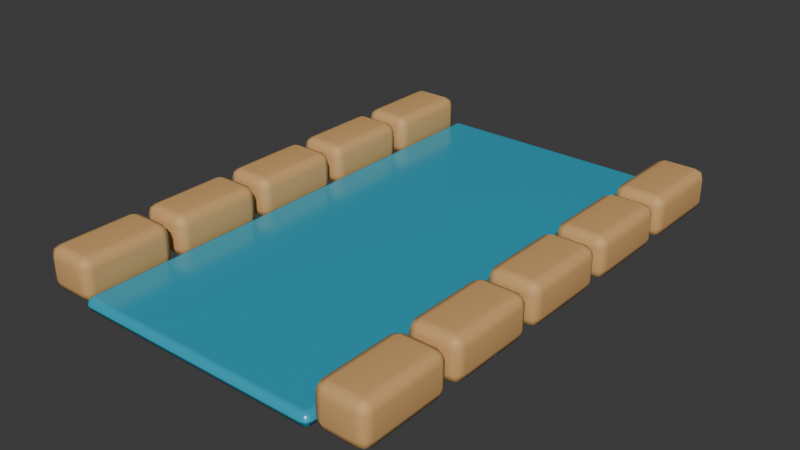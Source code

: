 # Source: NJD-20.blend  (saved by Blender 4.3.34; exported with 4.5.12 LTS)
import bpy
from mathutils import Matrix  # noqa: F401  (used for matrix-valued properties, if any)

bpy.ops.wm.read_factory_settings(use_empty=True)
scene = bpy.context.scene
scene.name = 'Scene'

# ---- collections
col_collection = bpy.data.collections.new('Collection'); scene.collection.children.link(col_collection)

# ---- materials (node trees are filled in below, after node groups)
mat_njd_water = bpy.data.materials.new('NJD water')
mat_njd_water.diffuse_color = (0.03, 0.43, 0.62, 1.0)
mat_njd_masonry = bpy.data.materials.new('NJD masonry')
mat_njd_masonry.diffuse_color = (0.68, 0.39, 0.15, 1.0)

# ---- material node trees
mat_njd_water.use_nodes = True; mat_njd_water.node_tree.nodes.clear()
_N = mat_njd_water.node_tree.nodes; _L = mat_njd_water.node_tree.links
n0 = _N.new('ShaderNodeBsdfPrincipled'); n0.name = 'Principled BSDF'; n0.location = (10, 300)
n0.inputs[0].default_value = (0.03, 0.43, 0.62, 1.0)
n0.inputs[1].default_value = 0.15
n0.inputs[2].default_value = 0.22
n1 = _N.new('ShaderNodeOutputMaterial'); n1.name = 'Material Output'; n1.location = (300, 300)
_L.new(n0.outputs[0], n1.inputs[0])
n1.is_active_output = True
mat_njd_masonry.use_nodes = True; mat_njd_masonry.node_tree.nodes.clear()
_N = mat_njd_masonry.node_tree.nodes; _L = mat_njd_masonry.node_tree.links
n0 = _N.new('ShaderNodeBsdfPrincipled'); n0.name = 'Principled BSDF'; n0.location = (10, 300)
n0.inputs[0].default_value = (0.68, 0.39, 0.15, 1.0)
n0.inputs[2].default_value = 0.65
n1 = _N.new('ShaderNodeOutputMaterial'); n1.name = 'Material Output'; n1.location = (300, 300)
_L.new(n0.outputs[0], n1.inputs[0])
n1.is_active_output = True

# ---- world
world_world = bpy.data.worlds.new('World'); scene.world = world_world
world_world.use_nodes = True; world_world.node_tree.nodes.clear()
_N = world_world.node_tree.nodes; _L = world_world.node_tree.links
n0 = _N.new('ShaderNodeOutputWorld'); n0.name = 'World Output'; n0.location = (300, 300)
n1 = _N.new('ShaderNodeBackground'); n1.name = 'Background'; n1.location = (10, 300)
n1.inputs[0].default_value = (0.05088, 0.05088, 0.05088, 1.0)
_L.new(n1.outputs[0], n0.inputs[0])
n0.is_active_output = True
world_world.color = (0.05088, 0.05088, 0.05088)
world_world.sun_shadow_jitter_overblur = 0.0

# ---- meshes
me_cube_376 = bpy.data.meshes.new('Cube.376')
me_cube_376.from_pydata([(-0.75, -1.5, -0.04), (-0.75, -1.5, 0.04), (-0.75, 1.5, -0.04), (-0.75, 1.5, 0.04), (0.75, -1.5, -0.04), (0.75, -1.5, 0.04), (0.75, 1.5, -0.04), (0.75, 1.5, 0.04)], [], [(0, 1, 3, 2), (2, 3, 7, 6), (6, 7, 5, 4), (4, 5, 1, 0), (2, 6, 4, 0), (7, 3, 1, 5)])
_uv = me_cube_376.uv_layers.new(name='UVMap')
_uv.uv.foreach_set('vector', [0.375, 0.0, 0.625, 0.0, 0.625, 0.25, 0.375, 0.25, 0.375, 0.25, 0.625, 0.25, 0.625, 0.5, 0.375, 0.5, 0.375, 0.5, 0.625, 0.5, 0.625, 0.75, 0.375, 0.75, 0.375, 0.75, 0.625, 0.75, 0.625, 1.0, 0.375, 1.0, 0.125, 0.5, 0.375, 0.5, 0.375, 0.75, 0.125, 0.75, 0.625, 0.5, 0.875, 0.5, 0.875, 0.75, 0.625, 0.75])
me_cube_376.materials.append(mat_njd_water)
me_cube_376.update()
me_cube_377 = bpy.data.meshes.new('Cube.377')
me_cube_377.from_pydata([(-0.15, -0.275, -0.125), (-0.15, -0.275, 0.125), (-0.15, 0.275, -0.125), (-0.15, 0.275, 0.125), (0.15, -0.275, -0.125), (0.15, -0.275, 0.125), (0.15, 0.275, -0.125), (0.15, 0.275, 0.125)], [], [(0, 1, 3, 2), (2, 3, 7, 6), (6, 7, 5, 4), (4, 5, 1, 0), (2, 6, 4, 0), (7, 3, 1, 5)])
_uv = me_cube_377.uv_layers.new(name='UVMap')
_uv.uv.foreach_set('vector', [0.375, 0.0, 0.625, 0.0, 0.625, 0.25, 0.375, 0.25, 0.375, 0.25, 0.625, 0.25, 0.625, 0.5, 0.375, 0.5, 0.375, 0.5, 0.625, 0.5, 0.625, 0.75, 0.375, 0.75, 0.375, 0.75, 0.625, 0.75, 0.625, 1.0, 0.375, 1.0, 0.125, 0.5, 0.375, 0.5, 0.375, 0.75, 0.125, 0.75, 0.625, 0.5, 0.875, 0.5, 0.875, 0.75, 0.625, 0.75])
me_cube_377.materials.append(mat_njd_masonry)
me_cube_377.update()
me_cube_378 = bpy.data.meshes.new('Cube.378')
me_cube_378.from_pydata([(-0.15, -0.275, -0.125), (-0.15, -0.275, 0.125), (-0.15, 0.275, -0.125), (-0.15, 0.275, 0.125), (0.15, -0.275, -0.125), (0.15, -0.275, 0.125), (0.15, 0.275, -0.125), (0.15, 0.275, 0.125)], [], [(0, 1, 3, 2), (2, 3, 7, 6), (6, 7, 5, 4), (4, 5, 1, 0), (2, 6, 4, 0), (7, 3, 1, 5)])
_uv = me_cube_378.uv_layers.new(name='UVMap')
_uv.uv.foreach_set('vector', [0.375, 0.0, 0.625, 0.0, 0.625, 0.25, 0.375, 0.25, 0.375, 0.25, 0.625, 0.25, 0.625, 0.5, 0.375, 0.5, 0.375, 0.5, 0.625, 0.5, 0.625, 0.75, 0.375, 0.75, 0.375, 0.75, 0.625, 0.75, 0.625, 1.0, 0.375, 1.0, 0.125, 0.5, 0.375, 0.5, 0.375, 0.75, 0.125, 0.75, 0.625, 0.5, 0.875, 0.5, 0.875, 0.75, 0.625, 0.75])
me_cube_378.materials.append(mat_njd_masonry)
me_cube_378.update()
me_cube_379 = bpy.data.meshes.new('Cube.379')
me_cube_379.from_pydata([(-0.15, -0.275, -0.125), (-0.15, -0.275, 0.125), (-0.15, 0.275, -0.125), (-0.15, 0.275, 0.125), (0.15, -0.275, -0.125), (0.15, -0.275, 0.125), (0.15, 0.275, -0.125), (0.15, 0.275, 0.125)], [], [(0, 1, 3, 2), (2, 3, 7, 6), (6, 7, 5, 4), (4, 5, 1, 0), (2, 6, 4, 0), (7, 3, 1, 5)])
_uv = me_cube_379.uv_layers.new(name='UVMap')
_uv.uv.foreach_set('vector', [0.375, 0.0, 0.625, 0.0, 0.625, 0.25, 0.375, 0.25, 0.375, 0.25, 0.625, 0.25, 0.625, 0.5, 0.375, 0.5, 0.375, 0.5, 0.625, 0.5, 0.625, 0.75, 0.375, 0.75, 0.375, 0.75, 0.625, 0.75, 0.625, 1.0, 0.375, 1.0, 0.125, 0.5, 0.375, 0.5, 0.375, 0.75, 0.125, 0.75, 0.625, 0.5, 0.875, 0.5, 0.875, 0.75, 0.625, 0.75])
me_cube_379.materials.append(mat_njd_masonry)
me_cube_379.update()
me_cube_380 = bpy.data.meshes.new('Cube.380')
me_cube_380.from_pydata([(-0.15, -0.275, -0.125), (-0.15, -0.275, 0.125), (-0.15, 0.275, -0.125), (-0.15, 0.275, 0.125), (0.15, -0.275, -0.125), (0.15, -0.275, 0.125), (0.15, 0.275, -0.125), (0.15, 0.275, 0.125)], [], [(0, 1, 3, 2), (2, 3, 7, 6), (6, 7, 5, 4), (4, 5, 1, 0), (2, 6, 4, 0), (7, 3, 1, 5)])
_uv = me_cube_380.uv_layers.new(name='UVMap')
_uv.uv.foreach_set('vector', [0.375, 0.0, 0.625, 0.0, 0.625, 0.25, 0.375, 0.25, 0.375, 0.25, 0.625, 0.25, 0.625, 0.5, 0.375, 0.5, 0.375, 0.5, 0.625, 0.5, 0.625, 0.75, 0.375, 0.75, 0.375, 0.75, 0.625, 0.75, 0.625, 1.0, 0.375, 1.0, 0.125, 0.5, 0.375, 0.5, 0.375, 0.75, 0.125, 0.75, 0.625, 0.5, 0.875, 0.5, 0.875, 0.75, 0.625, 0.75])
me_cube_380.materials.append(mat_njd_masonry)
me_cube_380.update()
me_cube_381 = bpy.data.meshes.new('Cube.381')
me_cube_381.from_pydata([(-0.15, -0.275, -0.125), (-0.15, -0.275, 0.125), (-0.15, 0.275, -0.125), (-0.15, 0.275, 0.125), (0.15, -0.275, -0.125), (0.15, -0.275, 0.125), (0.15, 0.275, -0.125), (0.15, 0.275, 0.125)], [], [(0, 1, 3, 2), (2, 3, 7, 6), (6, 7, 5, 4), (4, 5, 1, 0), (2, 6, 4, 0), (7, 3, 1, 5)])
_uv = me_cube_381.uv_layers.new(name='UVMap')
_uv.uv.foreach_set('vector', [0.375, 0.0, 0.625, 0.0, 0.625, 0.25, 0.375, 0.25, 0.375, 0.25, 0.625, 0.25, 0.625, 0.5, 0.375, 0.5, 0.375, 0.5, 0.625, 0.5, 0.625, 0.75, 0.375, 0.75, 0.375, 0.75, 0.625, 0.75, 0.625, 1.0, 0.375, 1.0, 0.125, 0.5, 0.375, 0.5, 0.375, 0.75, 0.125, 0.75, 0.625, 0.5, 0.875, 0.5, 0.875, 0.75, 0.625, 0.75])
me_cube_381.materials.append(mat_njd_masonry)
me_cube_381.update()
me_cube_382 = bpy.data.meshes.new('Cube.382')
me_cube_382.from_pydata([(-0.15, -0.275, -0.125), (-0.15, -0.275, 0.125), (-0.15, 0.275, -0.125), (-0.15, 0.275, 0.125), (0.15, -0.275, -0.125), (0.15, -0.275, 0.125), (0.15, 0.275, -0.125), (0.15, 0.275, 0.125)], [], [(0, 1, 3, 2), (2, 3, 7, 6), (6, 7, 5, 4), (4, 5, 1, 0), (2, 6, 4, 0), (7, 3, 1, 5)])
_uv = me_cube_382.uv_layers.new(name='UVMap')
_uv.uv.foreach_set('vector', [0.375, 0.0, 0.625, 0.0, 0.625, 0.25, 0.375, 0.25, 0.375, 0.25, 0.625, 0.25, 0.625, 0.5, 0.375, 0.5, 0.375, 0.5, 0.625, 0.5, 0.625, 0.75, 0.375, 0.75, 0.375, 0.75, 0.625, 0.75, 0.625, 1.0, 0.375, 1.0, 0.125, 0.5, 0.375, 0.5, 0.375, 0.75, 0.125, 0.75, 0.625, 0.5, 0.875, 0.5, 0.875, 0.75, 0.625, 0.75])
me_cube_382.materials.append(mat_njd_masonry)
me_cube_382.update()
me_cube_383 = bpy.data.meshes.new('Cube.383')
me_cube_383.from_pydata([(-0.15, -0.275, -0.125), (-0.15, -0.275, 0.125), (-0.15, 0.275, -0.125), (-0.15, 0.275, 0.125), (0.15, -0.275, -0.125), (0.15, -0.275, 0.125), (0.15, 0.275, -0.125), (0.15, 0.275, 0.125)], [], [(0, 1, 3, 2), (2, 3, 7, 6), (6, 7, 5, 4), (4, 5, 1, 0), (2, 6, 4, 0), (7, 3, 1, 5)])
_uv = me_cube_383.uv_layers.new(name='UVMap')
_uv.uv.foreach_set('vector', [0.375, 0.0, 0.625, 0.0, 0.625, 0.25, 0.375, 0.25, 0.375, 0.25, 0.625, 0.25, 0.625, 0.5, 0.375, 0.5, 0.375, 0.5, 0.625, 0.5, 0.625, 0.75, 0.375, 0.75, 0.375, 0.75, 0.625, 0.75, 0.625, 1.0, 0.375, 1.0, 0.125, 0.5, 0.375, 0.5, 0.375, 0.75, 0.125, 0.75, 0.625, 0.5, 0.875, 0.5, 0.875, 0.75, 0.625, 0.75])
me_cube_383.materials.append(mat_njd_masonry)
me_cube_383.update()
me_cube_384 = bpy.data.meshes.new('Cube.384')
me_cube_384.from_pydata([(-0.15, -0.275, -0.125), (-0.15, -0.275, 0.125), (-0.15, 0.275, -0.125), (-0.15, 0.275, 0.125), (0.15, -0.275, -0.125), (0.15, -0.275, 0.125), (0.15, 0.275, -0.125), (0.15, 0.275, 0.125)], [], [(0, 1, 3, 2), (2, 3, 7, 6), (6, 7, 5, 4), (4, 5, 1, 0), (2, 6, 4, 0), (7, 3, 1, 5)])
_uv = me_cube_384.uv_layers.new(name='UVMap')
_uv.uv.foreach_set('vector', [0.375, 0.0, 0.625, 0.0, 0.625, 0.25, 0.375, 0.25, 0.375, 0.25, 0.625, 0.25, 0.625, 0.5, 0.375, 0.5, 0.375, 0.5, 0.625, 0.5, 0.625, 0.75, 0.375, 0.75, 0.375, 0.75, 0.625, 0.75, 0.625, 1.0, 0.375, 1.0, 0.125, 0.5, 0.375, 0.5, 0.375, 0.75, 0.125, 0.75, 0.625, 0.5, 0.875, 0.5, 0.875, 0.75, 0.625, 0.75])
me_cube_384.materials.append(mat_njd_masonry)
me_cube_384.update()
me_cube_385 = bpy.data.meshes.new('Cube.385')
me_cube_385.from_pydata([(-0.15, -0.275, -0.125), (-0.15, -0.275, 0.125), (-0.15, 0.275, -0.125), (-0.15, 0.275, 0.125), (0.15, -0.275, -0.125), (0.15, -0.275, 0.125), (0.15, 0.275, -0.125), (0.15, 0.275, 0.125)], [], [(0, 1, 3, 2), (2, 3, 7, 6), (6, 7, 5, 4), (4, 5, 1, 0), (2, 6, 4, 0), (7, 3, 1, 5)])
_uv = me_cube_385.uv_layers.new(name='UVMap')
_uv.uv.foreach_set('vector', [0.375, 0.0, 0.625, 0.0, 0.625, 0.25, 0.375, 0.25, 0.375, 0.25, 0.625, 0.25, 0.625, 0.5, 0.375, 0.5, 0.375, 0.5, 0.625, 0.5, 0.625, 0.75, 0.375, 0.75, 0.375, 0.75, 0.625, 0.75, 0.625, 1.0, 0.375, 1.0, 0.125, 0.5, 0.375, 0.5, 0.375, 0.75, 0.125, 0.75, 0.625, 0.5, 0.875, 0.5, 0.875, 0.75, 0.625, 0.75])
me_cube_385.materials.append(mat_njd_masonry)
me_cube_385.update()
me_cube_386 = bpy.data.meshes.new('Cube.386')
me_cube_386.from_pydata([(-0.15, -0.275, -0.125), (-0.15, -0.275, 0.125), (-0.15, 0.275, -0.125), (-0.15, 0.275, 0.125), (0.15, -0.275, -0.125), (0.15, -0.275, 0.125), (0.15, 0.275, -0.125), (0.15, 0.275, 0.125)], [], [(0, 1, 3, 2), (2, 3, 7, 6), (6, 7, 5, 4), (4, 5, 1, 0), (2, 6, 4, 0), (7, 3, 1, 5)])
_uv = me_cube_386.uv_layers.new(name='UVMap')
_uv.uv.foreach_set('vector', [0.375, 0.0, 0.625, 0.0, 0.625, 0.25, 0.375, 0.25, 0.375, 0.25, 0.625, 0.25, 0.625, 0.5, 0.375, 0.5, 0.375, 0.5, 0.625, 0.5, 0.625, 0.75, 0.375, 0.75, 0.375, 0.75, 0.625, 0.75, 0.625, 1.0, 0.375, 1.0, 0.125, 0.5, 0.375, 0.5, 0.375, 0.75, 0.125, 0.75, 0.625, 0.5, 0.875, 0.5, 0.875, 0.75, 0.625, 0.75])
me_cube_386.materials.append(mat_njd_masonry)
me_cube_386.update()

# ---- objects
ob_water = bpy.data.objects.new('water', me_cube_376)
ob_water_bank = bpy.data.objects.new('water bank', me_cube_377)
ob_water_bank_001 = bpy.data.objects.new('water bank.001', me_cube_378)
ob_water_bank_002 = bpy.data.objects.new('water bank.002', me_cube_379)
ob_water_bank_003 = bpy.data.objects.new('water bank.003', me_cube_380)
ob_water_bank_004 = bpy.data.objects.new('water bank.004', me_cube_381)
ob_water_bank_005 = bpy.data.objects.new('water bank.005', me_cube_382)
ob_water_bank_006 = bpy.data.objects.new('water bank.006', me_cube_383)
ob_water_bank_007 = bpy.data.objects.new('water bank.007', me_cube_384)
ob_water_bank_008 = bpy.data.objects.new('water bank.008', me_cube_385)
ob_water_bank_009 = bpy.data.objects.new('water bank.009', me_cube_386)

# ---- transforms, parenting, visibility, modifiers, constraints
ob_water.location = (0.0, 0.0, 0.04)
_m = ob_water.modifiers.new('soft manufactured edges', 'BEVEL')
_m.width = 0.06
_m.width_pct = 0.06
_m.segments = 2
_m = ob_water.modifiers.new('weighted normals', 'WEIGHTED_NORMAL')
ob_water_bank.location = (-0.9, -1.2, 0.13)
_m = ob_water_bank.modifiers.new('soft manufactured edges', 'BEVEL')
_m.width = 0.06
_m.width_pct = 0.06
_m.segments = 2
_m = ob_water_bank.modifiers.new('weighted normals', 'WEIGHTED_NORMAL')
ob_water_bank_001.location = (-0.9, -0.6, 0.13)
_m = ob_water_bank_001.modifiers.new('soft manufactured edges', 'BEVEL')
_m.width = 0.06
_m.width_pct = 0.06
_m.segments = 2
_m = ob_water_bank_001.modifiers.new('weighted normals', 'WEIGHTED_NORMAL')
ob_water_bank_002.location = (-0.9, 0.0, 0.13)
_m = ob_water_bank_002.modifiers.new('soft manufactured edges', 'BEVEL')
_m.width = 0.06
_m.width_pct = 0.06
_m.segments = 2
_m = ob_water_bank_002.modifiers.new('weighted normals', 'WEIGHTED_NORMAL')
ob_water_bank_003.location = (-0.9, 0.6, 0.13)
_m = ob_water_bank_003.modifiers.new('soft manufactured edges', 'BEVEL')
_m.width = 0.06
_m.width_pct = 0.06
_m.segments = 2
_m = ob_water_bank_003.modifiers.new('weighted normals', 'WEIGHTED_NORMAL')
ob_water_bank_004.location = (-0.9, 1.2, 0.13)
_m = ob_water_bank_004.modifiers.new('soft manufactured edges', 'BEVEL')
_m.width = 0.06
_m.width_pct = 0.06
_m.segments = 2
_m = ob_water_bank_004.modifiers.new('weighted normals', 'WEIGHTED_NORMAL')
ob_water_bank_005.location = (0.9, -1.2, 0.13)
_m = ob_water_bank_005.modifiers.new('soft manufactured edges', 'BEVEL')
_m.width = 0.06
_m.width_pct = 0.06
_m.segments = 2
_m = ob_water_bank_005.modifiers.new('weighted normals', 'WEIGHTED_NORMAL')
ob_water_bank_006.location = (0.9, -0.6, 0.13)
_m = ob_water_bank_006.modifiers.new('soft manufactured edges', 'BEVEL')
_m.width = 0.06
_m.width_pct = 0.06
_m.segments = 2
_m = ob_water_bank_006.modifiers.new('weighted normals', 'WEIGHTED_NORMAL')
ob_water_bank_007.location = (0.9, 0.0, 0.13)
_m = ob_water_bank_007.modifiers.new('soft manufactured edges', 'BEVEL')
_m.width = 0.06
_m.width_pct = 0.06
_m.segments = 2
_m = ob_water_bank_007.modifiers.new('weighted normals', 'WEIGHTED_NORMAL')
ob_water_bank_008.location = (0.9, 0.6, 0.13)
_m = ob_water_bank_008.modifiers.new('soft manufactured edges', 'BEVEL')
_m.width = 0.06
_m.width_pct = 0.06
_m.segments = 2
_m = ob_water_bank_008.modifiers.new('weighted normals', 'WEIGHTED_NORMAL')
ob_water_bank_009.location = (0.9, 1.2, 0.13)
_m = ob_water_bank_009.modifiers.new('soft manufactured edges', 'BEVEL')
_m.width = 0.06
_m.width_pct = 0.06
_m.segments = 2
_m = ob_water_bank_009.modifiers.new('weighted normals', 'WEIGHTED_NORMAL')

# ---- collection membership
col_collection.objects.link(ob_water)
col_collection.objects.link(ob_water_bank)
col_collection.objects.link(ob_water_bank_001)
col_collection.objects.link(ob_water_bank_002)
col_collection.objects.link(ob_water_bank_003)
col_collection.objects.link(ob_water_bank_004)
col_collection.objects.link(ob_water_bank_005)
col_collection.objects.link(ob_water_bank_006)
col_collection.objects.link(ob_water_bank_007)
col_collection.objects.link(ob_water_bank_008)
col_collection.objects.link(ob_water_bank_009)

# ---- scene / render settings (as saved in the file)
scene.frame_start = 1; scene.frame_end = 120; scene.frame_set(1)
scene.render.engine = 'BLENDER_EEVEE_NEXT'
bpy.context.view_layer.update()

# ---- added for rendering (the .blend has no active camera and no usable light): camera, sun
cam_auto = bpy.data.cameras.new('AutoCamera')
cam_auto.lens = 50.0
cam_auto.sensor_width = 36.0
cam_auto.clip_end = 1000.0
ob_auto_camera = bpy.data.objects.new('AutoCamera', cam_auto)
scene.collection.objects.link(ob_auto_camera)
ob_auto_camera.location = (3.39635, -4.07562, 2.84458)
ob_auto_camera.rotation_euler = (1.09748, -7.21219e-08, 0.694738)
scene.camera = ob_auto_camera
light_auto_sun = bpy.data.lights.new('AutoSun', 'SUN')
light_auto_sun.energy = 3.0
light_auto_sun.angle = 0.0523599
ob_auto_sun = bpy.data.objects.new('AutoSun', light_auto_sun)
scene.collection.objects.link(ob_auto_sun)
ob_auto_sun.rotation_euler = (0.872665, 0.174533, 0.523599)
bpy.context.view_layer.update()

